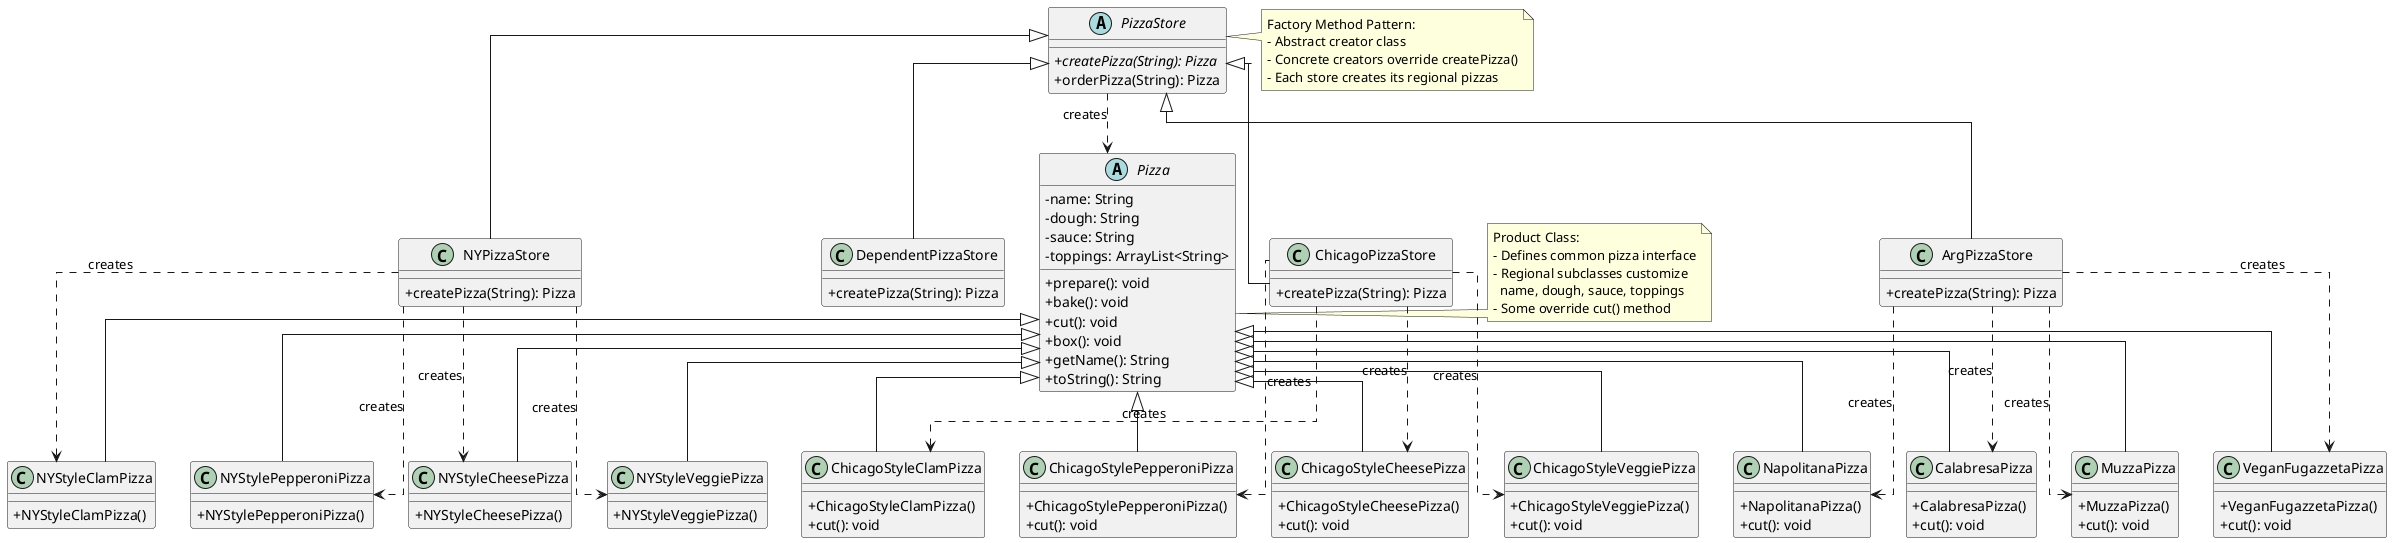

The diagram above was rendered by PlantUML. Its source (embedded in the PNG):
@startuml Pizza Store - Factory Method Pattern

' Factory Method Pattern for Pizza Store
skinparam classAttributeIconSize 0
skinparam linetype ortho

' Abstract Store Class
abstract class PizzaStore {
    + {abstract} createPizza(String): Pizza
    + orderPizza(String): Pizza
}

' Concrete Store Implementations
class NYPizzaStore {
    + createPizza(String): Pizza
}

class ChicagoPizzaStore {
    + createPizza(String): Pizza
}

class ArgPizzaStore {
    + createPizza(String): Pizza
}

class DependentPizzaStore {
    + createPizza(String): Pizza
}

' Abstract Pizza Class
abstract class Pizza {
    - name: String
    - dough: String
    - sauce: String
    - toppings: ArrayList<String>
    + prepare(): void
    + bake(): void
    + cut(): void
    + box(): void
    + getName(): String
    + toString(): String
}

' NY Style Pizza Implementations
class NYStyleCheesePizza {
    + NYStyleCheesePizza()
}

class NYStyleVeggiePizza {
    + NYStyleVeggiePizza()
}

class NYStyleClamPizza {
    + NYStyleClamPizza()
}

class NYStylePepperoniPizza {
    + NYStylePepperoniPizza()
}

' Chicago Style Pizza Implementations
class ChicagoStyleCheesePizza {
    + ChicagoStyleCheesePizza()
    + cut(): void
}

class ChicagoStyleVeggiePizza {
    + ChicagoStyleVeggiePizza()
    + cut(): void
}

class ChicagoStyleClamPizza {
    + ChicagoStyleClamPizza()
    + cut(): void
}

class ChicagoStylePepperoniPizza {
    + ChicagoStylePepperoniPizza()
    + cut(): void
}

' Argentina Style Pizza Implementations
class MuzzaPizza {
    + MuzzaPizza()
    + cut(): void
}

class VeganFugazzetaPizza {
    + VeganFugazzetaPizza()
    + cut(): void
}

class NapolitanaPizza {
    + NapolitanaPizza()
    + cut(): void
}

class CalabresaPizza {
    + CalabresaPizza()
    + cut(): void
}

' Store Hierarchy Relationships
PizzaStore <|-- NYPizzaStore
PizzaStore <|-- ChicagoPizzaStore
PizzaStore <|-- ArgPizzaStore
PizzaStore <|-- DependentPizzaStore

' Factory Method Relationship
PizzaStore ..> Pizza : creates

' Pizza Hierarchy - NY Style
Pizza <|-- NYStyleCheesePizza
Pizza <|-- NYStyleVeggiePizza
Pizza <|-- NYStyleClamPizza
Pizza <|-- NYStylePepperoniPizza

' Pizza Hierarchy - Chicago Style
Pizza <|-- ChicagoStyleCheesePizza
Pizza <|-- ChicagoStyleVeggiePizza
Pizza <|-- ChicagoStyleClamPizza
Pizza <|-- ChicagoStylePepperoniPizza

' Pizza Hierarchy - Argentina Style
Pizza <|-- MuzzaPizza
Pizza <|-- VeganFugazzetaPizza
Pizza <|-- NapolitanaPizza
Pizza <|-- CalabresaPizza

' Store creates specific Pizza types
NYPizzaStore ..> NYStyleCheesePizza : creates
NYPizzaStore ..> NYStyleVeggiePizza : creates
NYPizzaStore ..> NYStyleClamPizza : creates
NYPizzaStore ..> NYStylePepperoniPizza : creates

ChicagoPizzaStore ..> ChicagoStyleCheesePizza : creates
ChicagoPizzaStore ..> ChicagoStyleVeggiePizza : creates
ChicagoPizzaStore ..> ChicagoStyleClamPizza : creates
ChicagoPizzaStore ..> ChicagoStylePepperoniPizza : creates

ArgPizzaStore ..> MuzzaPizza : creates
ArgPizzaStore ..> VeganFugazzetaPizza : creates
ArgPizzaStore ..> NapolitanaPizza : creates
ArgPizzaStore ..> CalabresaPizza : creates

note right of PizzaStore
  Factory Method Pattern:
  - Abstract creator class
  - Concrete creators override createPizza()
  - Each store creates its regional pizzas
end note

note right of Pizza
  Product Class:
  - Defines common pizza interface
  - Regional subclasses customize
    name, dough, sauce, toppings
  - Some override cut() method
end note

@enduml